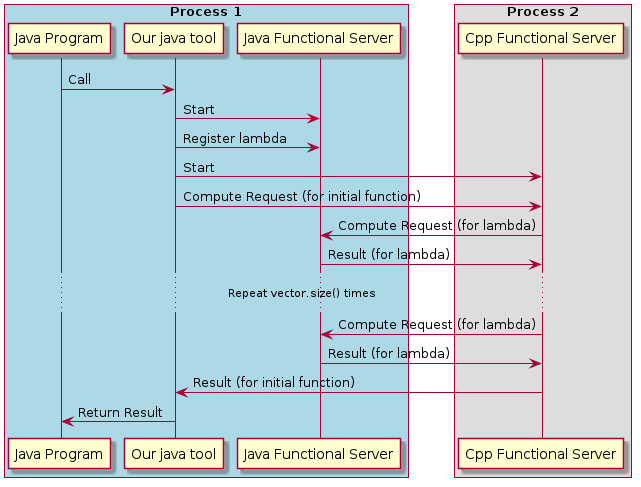

The diagram above was rendered by PlantUML. Its source (embedded in the PNG):
@startuml


box "Process 1" #LightBlue
participant "Java Program"
participant "Our java tool"
participant "Java Functional Server"
end box
box "Process 2"
participant "Cpp Functional Server"

"Java Program" -> "Our java tool": Call
"Our java tool" -> "Java Functional Server": Start
"Our java tool" -> "Java Functional Server": Register lambda
"Our java tool" -> "Cpp Functional Server": Start
"Our java tool" -> "Cpp Functional Server": Compute Request (for initial function)
"Cpp Functional Server" -> "Java Functional Server" : Compute Request (for lambda)
"Java Functional Server" -> "Cpp Functional Server" : Result (for lambda)
... Repeat vector.size() times ...
"Cpp Functional Server" -> "Java Functional Server" : Compute Request (for lambda)
"Java Functional Server" -> "Cpp Functional Server" : Result (for lambda)

"Cpp Functional Server" -> "Our java tool" : Result (for initial function)
"Our java tool" -> "Java Program": Return Result

@enduml